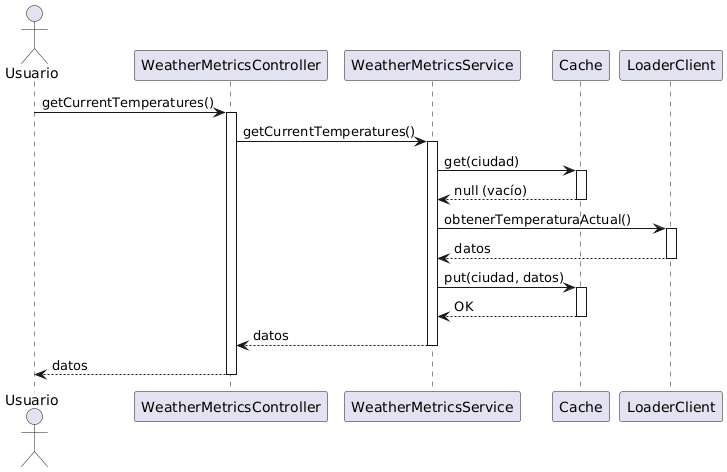

The diagram above was rendered by PlantUML. Its source (embedded in the PNG):
@startuml
actor Usuario

participant WeatherMetricsController
participant WeatherMetricsService
participant Cache
participant LoaderClient

Usuario -> WeatherMetricsController : getCurrentTemperatures()
activate WeatherMetricsController

WeatherMetricsController -> WeatherMetricsService : getCurrentTemperatures()
activate WeatherMetricsService

WeatherMetricsService -> Cache : get(ciudad)
activate Cache
Cache --> WeatherMetricsService : null (vacío)
deactivate Cache

WeatherMetricsService -> LoaderClient : obtenerTemperaturaActual()
activate LoaderClient
LoaderClient --> WeatherMetricsService : datos
deactivate LoaderClient

WeatherMetricsService -> Cache : put(ciudad, datos)
activate Cache
Cache --> WeatherMetricsService : OK
deactivate Cache

WeatherMetricsService --> WeatherMetricsController : datos
deactivate WeatherMetricsService

WeatherMetricsController --> Usuario : datos
deactivate WeatherMetricsController
@enduml